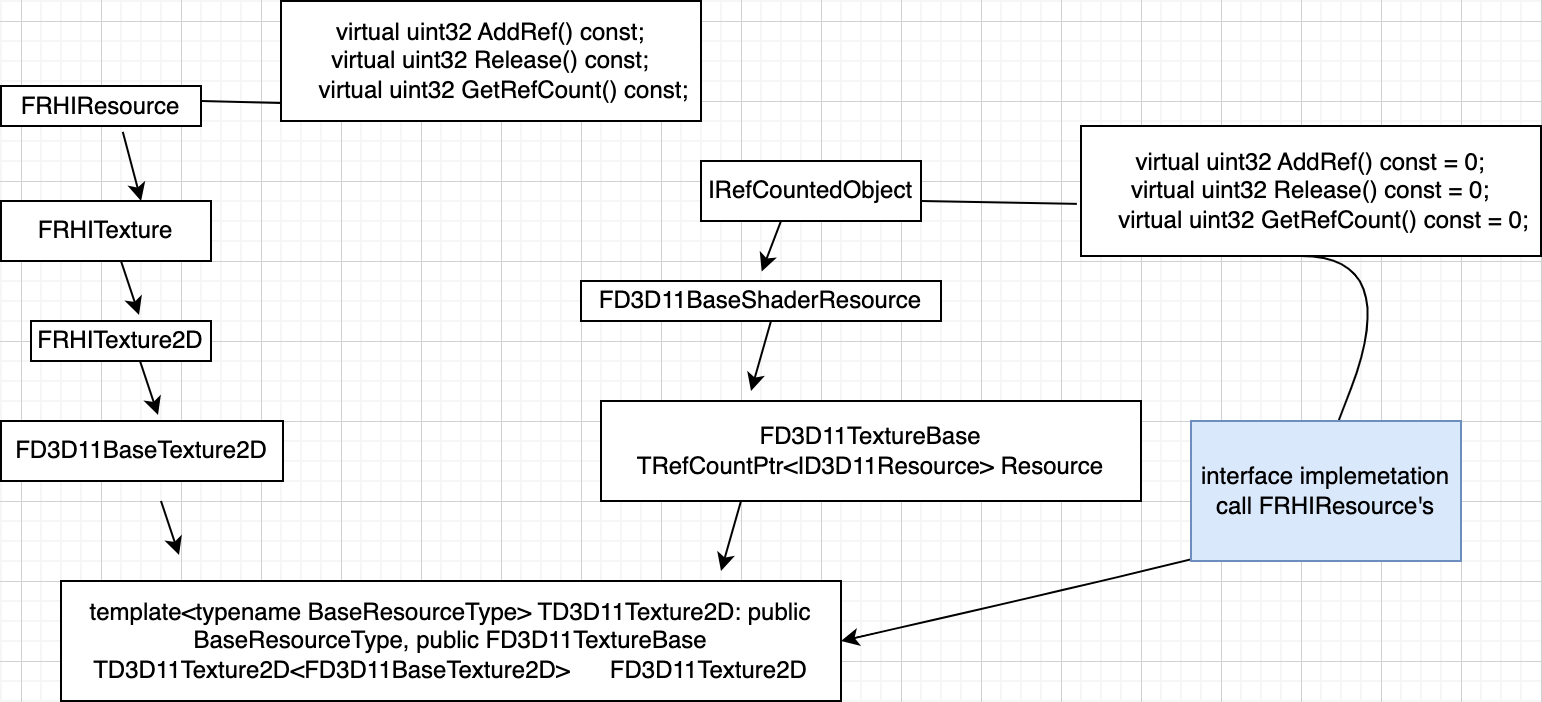

The diagram above was exported from draw.io. Its source (the exported page's mxGraphModel, read from the mxfile embedded in the PNG):
<mxGraphModel dx="954" dy="623" grid="1" gridSize="10" guides="1" tooltips="1" connect="1" arrows="1" fold="1" page="1" pageScale="1" pageWidth="827" pageHeight="1169" math="0" shadow="0">
  <root>
    <mxCell id="0" />
    <mxCell id="1" parent="0" />
    <mxCell id="ejGEZB8opVFUiISUi8wy-1" value="IRefCountedObject" style="html=1;whiteSpace=wrap;" parent="1" vertex="1">
      <mxGeometry x="380" y="310" width="110" height="30" as="geometry" />
    </mxCell>
    <mxCell id="ejGEZB8opVFUiISUi8wy-2" value="FD3D11BaseShaderResource" style="html=1;whiteSpace=wrap;" parent="1" vertex="1">
      <mxGeometry x="320" y="370" width="180" height="20" as="geometry" />
    </mxCell>
    <mxCell id="ejGEZB8opVFUiISUi8wy-3" value="FD3D11TextureBase&lt;br&gt;TRefCountPtr&amp;lt;ID3D11Resource&amp;gt; Resource" style="html=1;whiteSpace=wrap;" parent="1" vertex="1">
      <mxGeometry x="330" y="430" width="270" height="50" as="geometry" />
    </mxCell>
    <mxCell id="ejGEZB8opVFUiISUi8wy-6" value="template&amp;lt;typename BaseResourceType&amp;gt; TD3D11Texture2D: public BaseResourceType, public FD3D11TextureBase&lt;br&gt;TD3D11Texture2D&amp;lt;FD3D11BaseTexture2D&amp;gt;&amp;nbsp; &amp;nbsp; &amp;nbsp; FD3D11Texture2D" style="html=1;whiteSpace=wrap;" parent="1" vertex="1">
      <mxGeometry x="60" y="520" width="390" height="60" as="geometry" />
    </mxCell>
    <mxCell id="ejGEZB8opVFUiISUi8wy-7" value="FD3D11BaseTexture2D" style="html=1;whiteSpace=wrap;" parent="1" vertex="1">
      <mxGeometry x="30" y="440" width="141" height="30" as="geometry" />
    </mxCell>
    <mxCell id="ejGEZB8opVFUiISUi8wy-8" value="FRHITexture2D" style="html=1;whiteSpace=wrap;" parent="1" vertex="1">
      <mxGeometry x="45" y="390" width="90" height="20" as="geometry" />
    </mxCell>
    <mxCell id="ejGEZB8opVFUiISUi8wy-9" value="FRHITexture" style="html=1;whiteSpace=wrap;" parent="1" vertex="1">
      <mxGeometry x="30" y="330" width="105" height="30" as="geometry" />
    </mxCell>
    <mxCell id="ejGEZB8opVFUiISUi8wy-10" value="FRHIResource" style="html=1;whiteSpace=wrap;" parent="1" vertex="1">
      <mxGeometry x="30" y="272.5" width="100" height="20" as="geometry" />
    </mxCell>
    <mxCell id="rzFemJNV_ZGGs7Ubm87R-1" value="" style="endArrow=classic;html=1;rounded=0;exitX=0.609;exitY=1.147;exitDx=0;exitDy=0;exitPerimeter=0;entryX=0.667;entryY=0;entryDx=0;entryDy=0;entryPerimeter=0;" parent="1" source="ejGEZB8opVFUiISUi8wy-10" target="ejGEZB8opVFUiISUi8wy-9" edge="1">
      <mxGeometry width="50" height="50" relative="1" as="geometry">
        <mxPoint x="210" y="420" as="sourcePoint" />
        <mxPoint x="106" y="305" as="targetPoint" />
      </mxGeometry>
    </mxCell>
    <mxCell id="rzFemJNV_ZGGs7Ubm87R-2" value="" style="endArrow=classic;html=1;rounded=0;exitX=0.609;exitY=1.147;exitDx=0;exitDy=0;exitPerimeter=0;entryX=0.667;entryY=0;entryDx=0;entryDy=0;entryPerimeter=0;" parent="1" edge="1">
      <mxGeometry width="50" height="50" relative="1" as="geometry">
        <mxPoint x="90" y="360" as="sourcePoint" />
        <mxPoint x="99" y="387" as="targetPoint" />
      </mxGeometry>
    </mxCell>
    <mxCell id="rzFemJNV_ZGGs7Ubm87R-3" value="" style="endArrow=classic;html=1;rounded=0;exitX=0.609;exitY=1.147;exitDx=0;exitDy=0;exitPerimeter=0;entryX=0.667;entryY=0;entryDx=0;entryDy=0;entryPerimeter=0;" parent="1" edge="1">
      <mxGeometry width="50" height="50" relative="1" as="geometry">
        <mxPoint x="99.5" y="410" as="sourcePoint" />
        <mxPoint x="108.5" y="437" as="targetPoint" />
      </mxGeometry>
    </mxCell>
    <mxCell id="rzFemJNV_ZGGs7Ubm87R-4" value="" style="endArrow=classic;html=1;rounded=0;exitX=0.609;exitY=1.147;exitDx=0;exitDy=0;exitPerimeter=0;entryX=0.667;entryY=0;entryDx=0;entryDy=0;entryPerimeter=0;" parent="1" edge="1">
      <mxGeometry width="50" height="50" relative="1" as="geometry">
        <mxPoint x="110" y="480" as="sourcePoint" />
        <mxPoint x="119" y="507" as="targetPoint" />
      </mxGeometry>
    </mxCell>
    <mxCell id="rzFemJNV_ZGGs7Ubm87R-5" value="" style="endArrow=classic;html=1;rounded=0;exitX=0.609;exitY=1.147;exitDx=0;exitDy=0;exitPerimeter=0;entryX=0.502;entryY=-0.24;entryDx=0;entryDy=0;entryPerimeter=0;" parent="1" target="ejGEZB8opVFUiISUi8wy-2" edge="1">
      <mxGeometry width="50" height="50" relative="1" as="geometry">
        <mxPoint x="420" y="340" as="sourcePoint" />
        <mxPoint x="429" y="367" as="targetPoint" />
      </mxGeometry>
    </mxCell>
    <mxCell id="rzFemJNV_ZGGs7Ubm87R-6" value="" style="endArrow=classic;html=1;rounded=0;exitX=0.609;exitY=1.147;exitDx=0;exitDy=0;exitPerimeter=0;entryX=0.502;entryY=-0.24;entryDx=0;entryDy=0;entryPerimeter=0;" parent="1" edge="1">
      <mxGeometry width="50" height="50" relative="1" as="geometry">
        <mxPoint x="415" y="390" as="sourcePoint" />
        <mxPoint x="405" y="425" as="targetPoint" />
      </mxGeometry>
    </mxCell>
    <mxCell id="rzFemJNV_ZGGs7Ubm87R-7" value="" style="endArrow=classic;html=1;rounded=0;exitX=0.609;exitY=1.147;exitDx=0;exitDy=0;exitPerimeter=0;entryX=0.502;entryY=-0.24;entryDx=0;entryDy=0;entryPerimeter=0;" parent="1" edge="1">
      <mxGeometry width="50" height="50" relative="1" as="geometry">
        <mxPoint x="400" y="480" as="sourcePoint" />
        <mxPoint x="390" y="515" as="targetPoint" />
      </mxGeometry>
    </mxCell>
    <mxCell id="rzFemJNV_ZGGs7Ubm87R-9" value="&lt;div&gt;virtual uint32 AddRef() const = 0;&lt;/div&gt;&lt;div&gt;virtual uint32 Release() const = 0;&lt;span style=&quot;&quot;&gt;&lt;/span&gt;&lt;/div&gt;&lt;div&gt;&lt;span style=&quot;&quot;&gt;&lt;span style=&quot;&quot;&gt;&lt;span style=&quot;white-space: pre;&quot;&gt;&amp;nbsp;&amp;nbsp;&amp;nbsp;&amp;nbsp;&lt;/span&gt;&lt;/span&gt;virtual uint32 GetRefCount() const = 0;&lt;/span&gt;&lt;/div&gt;" style="whiteSpace=wrap;html=1;" parent="1" vertex="1">
      <mxGeometry x="570" y="292.5" width="230" height="65" as="geometry" />
    </mxCell>
    <mxCell id="rzFemJNV_ZGGs7Ubm87R-11" value="" style="endArrow=none;html=1;rounded=0;entryX=-0.009;entryY=0.599;entryDx=0;entryDy=0;entryPerimeter=0;" parent="1" target="rzFemJNV_ZGGs7Ubm87R-9" edge="1">
      <mxGeometry width="50" height="50" relative="1" as="geometry">
        <mxPoint x="490" y="330" as="sourcePoint" />
        <mxPoint x="560" y="330" as="targetPoint" />
      </mxGeometry>
    </mxCell>
    <mxCell id="rzFemJNV_ZGGs7Ubm87R-13" value="" style="curved=1;endArrow=classic;html=1;rounded=0;entryX=1;entryY=0.5;entryDx=0;entryDy=0;" parent="1" target="ejGEZB8opVFUiISUi8wy-6" edge="1">
      <mxGeometry width="50" height="50" relative="1" as="geometry">
        <mxPoint x="680" y="357.5" as="sourcePoint" />
        <mxPoint x="610" y="590" as="targetPoint" />
        <Array as="points">
          <mxPoint x="730" y="357.5" />
          <mxPoint x="680" y="490" />
          <mxPoint x="670" y="500" />
        </Array>
      </mxGeometry>
    </mxCell>
    <mxCell id="rzFemJNV_ZGGs7Ubm87R-15" value="interface implemetation&lt;br&gt;call FRHIResource's" style="rounded=0;whiteSpace=wrap;html=1;fillColor=#dae8fc;strokeColor=#6c8ebf;" parent="1" vertex="1">
      <mxGeometry x="625" y="440" width="135" height="70" as="geometry" />
    </mxCell>
    <mxCell id="rzFemJNV_ZGGs7Ubm87R-16" value="&lt;div&gt;virtual uint32 AddRef() const;&lt;/div&gt;&lt;div&gt;virtual uint32 Release() const;&lt;span style=&quot;&quot;&gt;&lt;/span&gt;&lt;/div&gt;&lt;div&gt;&lt;span style=&quot;&quot;&gt;&lt;span style=&quot;&quot;&gt;&lt;span style=&quot;white-space: pre;&quot;&gt;&amp;nbsp;&amp;nbsp;&amp;nbsp;&amp;nbsp;&lt;/span&gt;&lt;/span&gt;virtual uint32 GetRefCount() const;&lt;/span&gt;&lt;/div&gt;" style="whiteSpace=wrap;html=1;" parent="1" vertex="1">
      <mxGeometry x="170" y="230" width="210" height="60" as="geometry" />
    </mxCell>
    <mxCell id="rzFemJNV_ZGGs7Ubm87R-17" value="" style="endArrow=none;html=1;rounded=0;" parent="1" edge="1">
      <mxGeometry width="50" height="50" relative="1" as="geometry">
        <mxPoint x="130" y="280" as="sourcePoint" />
        <mxPoint x="170" y="281" as="targetPoint" />
      </mxGeometry>
    </mxCell>
  </root>
</mxGraphModel>